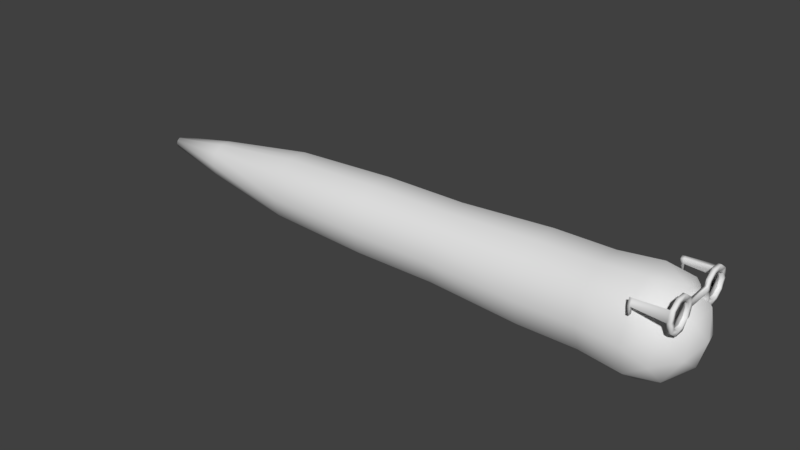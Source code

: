 # Source: Gusano.blend  (saved by Blender 2.79.0; exported with 4.5.12 LTS)
import bpy
from mathutils import Matrix  # noqa: F401  (used for matrix-valued properties, if any)

bpy.ops.wm.read_factory_settings(use_empty=True)
scene = bpy.context.scene
scene.name = 'Scene'

# ---- collections
col_collection_1 = bpy.data.collections.new('Collection 1'); scene.collection.children.link(col_collection_1)

# ---- materials (node trees are filled in below, after node groups)
mat_gusanomain = bpy.data.materials.new('GusanoMain')
mat_gusanomain.alpha_threshold = 0.0
mat_gusanomain.use_transparent_shadow = False
mat_gusanomain.roughness = 0.5
mat_ojos = bpy.data.materials.new('Ojos')
mat_ojos.alpha_threshold = 0.0
mat_ojos.use_transparent_shadow = False
mat_ojos.roughness = 0.5
mat_lentes = bpy.data.materials.new('Lentes')
mat_lentes.alpha_threshold = 0.0
mat_lentes.use_transparent_shadow = False
mat_lentes.roughness = 0.5

# ---- material node trees

# ---- world
world_world = bpy.data.worlds.new('World'); scene.world = world_world
world_world.color = (0.05088, 0.05088, 0.05088)
world_world.use_sun_shadow = False
world_world.sun_shadow_jitter_overblur = 0.0
world_world.cycles.sampling_method = 'MANUAL'

# ---- meshes
me_icosphere = bpy.data.meshes.new('Icosphere')
me_icosphere.from_pydata([(0.0, 0.0, -1.0), (0.7236, -0.5257, -0.4472), (-0.2764, -0.8506, -0.4472), (-0.8944, 0.0, -0.4472), (-0.2764, 0.8506, -0.4472), (0.7236, 0.5257, -0.4472), (-0.1625, -0.5, -0.8507), (0.4253, -0.309, -0.8507), (0.2629, -0.809, -0.5257), (0.8506, 0.0, -0.5257), (0.4253, 0.309, -0.8507), (-0.5257, 0.0, -0.8507), (-0.6882, -0.5, -0.5257), (-0.1625, 0.5, -0.8507), (-0.6882, 0.5, -0.5257), (0.2629, 0.809, -0.5257), (0.9511, -0.309, 0.0), (0.9511, 0.309, 0.0), (0.0, -1.0, 0.0), (0.5878, -0.809, 0.0), (-0.9511, -0.309, 0.0), (-0.5878, -0.809, 0.0), (-0.5878, 0.809, 0.0), (-0.9511, 0.309, 0.0), (0.5878, 0.809, 0.0), (0.0, 1.0, 0.0), (0.002454, 0.906, 0.8545), (0.535, 0.733, 0.8545), (-0.8593, 0.28, 0.8545), (-0.5301, 0.733, 0.8545), (-0.5301, -0.733, 0.8545), (-0.8593, -0.28, 0.8545), (0.535, -0.733, 0.8545), (0.002454, -0.906, 0.8545), (0.8642, 0.28, 0.8545), (0.8642, -0.28, 0.8545), (0.005865, 0.906, 2.042), (0.5384, 0.733, 2.042), (-0.8558, 0.28, 2.042), (-0.5267, 0.733, 2.042), (-0.5267, -0.733, 2.042), (-0.8558, -0.28, 2.042), (0.5384, -0.733, 2.042), (0.005865, -0.906, 2.042), (0.8676, 0.28, 2.042), (0.8676, -0.28, 2.042), (0.0113, 0.7976, 3.935), (0.4801, 0.6453, 3.935), (-0.7472, 0.2465, 3.935), (-0.4575, 0.6453, 3.935), (-0.4575, -0.6453, 3.935), (-0.7472, -0.2465, 3.935), (0.4801, -0.6453, 3.935), (0.0113, -0.7976, 3.935), (0.7698, 0.2465, 3.935), (0.7698, -0.2465, 3.935), (0.01616, 0.7976, 5.625), (0.485, 0.6453, 5.625), (-0.7424, 0.2465, 5.625), (-0.4526, 0.6453, 5.625), (-0.4526, -0.6453, 5.625), (-0.7424, -0.2465, 5.625), (0.485, -0.6453, 5.625), (0.01616, -0.7976, 5.625), (0.7747, 0.2465, 5.625), (0.7747, -0.2465, 5.625), (0.02236, 0.7038, 7.787), (0.436, 0.5694, 7.787), (-0.647, 0.2175, 7.787), (-0.3913, 0.5694, 7.787), (-0.3913, -0.5694, 7.787), (-0.647, -0.2175, 7.787), (0.436, -0.5694, 7.787), (0.02236, -0.7038, 7.787), (0.6917, 0.2175, 7.787), (0.6917, -0.2175, 7.787), (0.0284, 0.3887, 9.888), (0.2569, 0.3145, 9.888), (-0.3413, 0.1201, 9.888), (-0.2001, 0.3145, 9.888), (-0.2001, -0.3145, 9.888), (-0.3413, -0.1201, 9.888), (0.2569, -0.3145, 9.888), (0.0284, -0.3887, 9.888), (0.3981, 0.1201, 9.888), (0.3981, -0.1201, 9.888), (0.03256, 0.1154, 11.34), (0.1004, 0.09333, 11.34), (-0.07716, 0.03565, 11.34), (-0.03525, 0.09333, 11.34), (-0.03525, -0.09333, 11.34), (-0.07716, -0.03565, 11.34), (0.1004, -0.09333, 11.34), (0.03256, -0.1154, 11.34), (0.1423, 0.03565, 11.34), (0.1423, -0.03565, 11.34), (0.8642, -1.192e-07, 0.8545), (0.9511, 0.0, 0.0), (0.8676, -2.682e-07, 2.042), (0.7698, -5.215e-07, 3.935), (0.7747, -7.451e-07, 5.625), (0.6917, -1.028e-06, 7.787), (0.3981, -1.319e-06, 9.888), (0.1423, -1.542e-06, 11.34)], [], [(0, 7, 6), (1, 7, 9), (0, 6, 11), (0, 11, 13), (0, 13, 10), (1, 9, 16), (2, 8, 18), (3, 12, 20), (4, 14, 22), (5, 15, 24), (1, 16, 19), (2, 18, 21), (3, 20, 23), (4, 22, 25), (5, 24, 17), (97, 17, 34, 96), (23, 20, 31, 28), (20, 21, 30, 31), (17, 24, 27, 34), (24, 25, 26, 27), (19, 16, 35, 32), (21, 18, 33, 30), (18, 19, 32, 33), (25, 22, 29, 26), (22, 23, 28, 29), (24, 15, 25), (15, 4, 25), (22, 14, 23), (14, 3, 23), (20, 12, 21), (12, 2, 21), (18, 8, 19), (8, 1, 19), (16, 9, 17, 97), (9, 5, 17), (10, 15, 5), (10, 13, 15), (13, 4, 15), (13, 14, 4), (13, 11, 14), (11, 3, 14), (11, 12, 3), (11, 6, 12), (6, 2, 12), (9, 10, 5), (9, 7, 10), (7, 0, 10), (6, 8, 2), (6, 7, 8), (7, 1, 8), (34, 27, 37, 44), (96, 34, 44, 98), (28, 31, 41, 38), (27, 26, 36, 37), (30, 33, 43, 40), (33, 32, 42, 43), (29, 28, 38, 39), (31, 30, 40, 41), (32, 35, 45, 42), (26, 29, 39, 36), (98, 44, 54, 99), (40, 43, 53, 50), (44, 37, 47, 54), (38, 41, 51, 48), (39, 38, 48, 49), (36, 39, 49, 46), (43, 42, 52, 53), (37, 36, 46, 47), (42, 45, 55, 52), (41, 40, 50, 51), (50, 53, 63, 60), (54, 47, 57, 64), (48, 51, 61, 58), (49, 48, 58, 59), (46, 49, 59, 56), (53, 52, 62, 63), (47, 46, 56, 57), (52, 55, 65, 62), (51, 50, 60, 61), (99, 54, 64, 100), (64, 57, 67, 74), (58, 61, 71, 68), (59, 58, 68, 69), (56, 59, 69, 66), (63, 62, 72, 73), (57, 56, 66, 67), (62, 65, 75, 72), (61, 60, 70, 71), (100, 64, 74, 101), (60, 63, 73, 70), (68, 71, 81, 78), (69, 68, 78, 79), (66, 69, 79, 76), (73, 72, 82, 83), (67, 66, 76, 77), (72, 75, 85, 82), (71, 70, 80, 81), (101, 74, 84, 102), (70, 73, 83, 80), (74, 67, 77, 84), (76, 79, 89, 86), (83, 82, 92, 93), (77, 76, 86, 87), (82, 85, 95, 92), (81, 80, 90, 91), (102, 84, 94, 103), (80, 83, 93, 90), (84, 77, 87, 94), (78, 81, 91, 88), (79, 78, 88, 89), (88, 91, 90, 93, 92, 95, 103, 94, 87, 86, 89), (85, 102, 103, 95), (75, 101, 102, 85), (65, 100, 101, 75), (55, 99, 100, 65), (45, 98, 99, 55), (35, 96, 98, 45), (16, 97, 96, 35)])
me_icosphere.polygons.foreach_set('use_smooth', [True] * 118)
_uv = me_icosphere.uv_layers.new(name='UVMap')
_uv.uv.foreach_set('vector', [0.7017, 0.1203, 0.6813, 0.1483, 0.6686, 0.1096, 0.6573, 0.1818, 0.6813, 0.1483, 0.7017, 0.1885, 0.7017, 0.1203, 0.6686, 0.1096, 0.7017, 0.08549, 0.7017, 0.1203, 0.7017, 0.08549, 0.7347, 0.1096, 0.7017, 0.1203, 0.7347, 0.1096, 0.722, 0.1483, 0.6573, 0.1818, 0.7017, 0.1885, 0.664, 0.2402, 0.6292, 0.09689, 0.6363, 0.1417, 0.5754, 0.1208, 0.7017, 0.04406, 0.6611, 0.06459, 0.6625, 0.0001006, 0.7741, 0.09689, 0.7422, 0.06459, 0.804, 0.04616, 0.746, 0.1818, 0.767, 0.1417, 0.8033, 0.195, 0.6573, 0.1818, 0.664, 0.2402, 0.6, 0.195, 0.6292, 0.09689, 0.5754, 0.1208, 0.5993, 0.04616, 0.7017, 0.04406, 0.6625, 0.0001006, 0.7408, 0.0001006, 0.7741, 0.09689, 0.804, 0.04616, 0.828, 0.1208, 0.746, 0.1818, 0.8033, 0.195, 0.7393, 0.2402, 0.0001006, 0.02352, 0.0296, 0.01828, 0.04356, 0.101, 0.01646, 0.1055, 0.263, 0.0001007, 0.3203, 0.0001006, 0.3195, 0.08197, 0.2645, 0.0824, 0.3203, 0.0001006, 0.3774, 0.001703, 0.3743, 0.08315, 0.3195, 0.08197, 0.0296, 0.01828, 0.08865, 0.01056, 0.09839, 0.09385, 0.04356, 0.101, 0.08865, 0.01056, 0.1472, 0.005235, 0.1537, 0.08835, 0.09839, 0.09385, 0.4909, 0.009986, 0.5474, 0.01722, 0.5351, 0.09588, 0.4824, 0.09018, 0.3774, 0.001703, 0.4342, 0.004948, 0.4287, 0.0859, 0.3743, 0.08315, 0.4342, 0.004948, 0.4909, 0.009986, 0.4824, 0.09018, 0.4287, 0.0859, 0.1472, 0.005235, 0.2053, 0.001817, 0.2092, 0.08454, 0.1537, 0.08835, 0.2053, 0.001817, 0.263, 0.0001007, 0.2645, 0.0824, 0.2092, 0.08454, 0.8033, 0.195, 0.767, 0.1417, 0.828, 0.1208, 0.767, 0.1417, 0.7741, 0.09689, 0.828, 0.1208, 0.804, 0.04616, 0.7422, 0.06459, 0.7408, 0.0001006, 0.7422, 0.06459, 0.7017, 0.04406, 0.7408, 0.0001006, 0.6625, 0.0001006, 0.6611, 0.06459, 0.5993, 0.04616, 0.6611, 0.06459, 0.6292, 0.09689, 0.5993, 0.04616, 0.5754, 0.1208, 0.6363, 0.1417, 0.6, 0.195, 0.6363, 0.1417, 0.6573, 0.1818, 0.6, 0.195, 0.664, 0.2402, 0.7017, 0.1885, 0.7393, 0.2402, 0.7017, 0.243, 0.7017, 0.1885, 0.746, 0.1818, 0.7393, 0.2402, 0.722, 0.1483, 0.767, 0.1417, 0.746, 0.1818, 0.722, 0.1483, 0.7347, 0.1096, 0.767, 0.1417, 0.7347, 0.1096, 0.7741, 0.09689, 0.767, 0.1417, 0.7347, 0.1096, 0.7422, 0.06459, 0.7741, 0.09689, 0.7347, 0.1096, 0.7017, 0.08549, 0.7422, 0.06459, 0.7017, 0.08549, 0.7017, 0.04406, 0.7422, 0.06459, 0.7017, 0.08549, 0.6611, 0.06459, 0.7017, 0.04406, 0.7017, 0.08549, 0.6686, 0.1096, 0.6611, 0.06459, 0.6686, 0.1096, 0.6292, 0.09689, 0.6611, 0.06459, 0.7017, 0.1885, 0.722, 0.1483, 0.746, 0.1818, 0.7017, 0.1885, 0.6813, 0.1483, 0.722, 0.1483, 0.6813, 0.1483, 0.7017, 0.1203, 0.722, 0.1483, 0.6686, 0.1096, 0.6363, 0.1417, 0.6292, 0.09689, 0.6686, 0.1096, 0.6813, 0.1483, 0.6363, 0.1417, 0.6813, 0.1483, 0.6573, 0.1818, 0.6363, 0.1417, 0.04356, 0.101, 0.09839, 0.09385, 0.1107, 0.2085, 0.0579, 0.2157, 0.01646, 0.1055, 0.04356, 0.101, 0.0579, 0.2157, 0.03143, 0.2199, 0.2645, 0.0824, 0.3195, 0.08197, 0.3195, 0.1952, 0.2676, 0.1961, 0.09839, 0.09385, 0.1537, 0.08835, 0.1632, 0.2028, 0.1107, 0.2085, 0.3743, 0.08315, 0.4287, 0.0859, 0.4227, 0.1979, 0.3712, 0.1958, 0.4287, 0.0859, 0.4824, 0.09018, 0.4741, 0.2014, 0.4227, 0.1979, 0.2092, 0.08454, 0.2645, 0.0824, 0.2676, 0.1961, 0.2155, 0.1987, 0.3195, 0.08197, 0.3743, 0.08315, 0.3712, 0.1958, 0.3195, 0.1952, 0.4824, 0.09018, 0.5351, 0.09588, 0.5254, 0.2061, 0.4741, 0.2014, 0.1537, 0.08835, 0.2092, 0.08454, 0.2155, 0.1987, 0.1632, 0.2028, 0.03143, 0.2199, 0.0579, 0.2157, 0.08831, 0.3938, 0.06527, 0.3976, 0.3712, 0.1958, 0.4227, 0.1979, 0.4141, 0.3742, 0.3678, 0.3729, 0.0579, 0.2157, 0.1107, 0.2085, 0.1346, 0.3871, 0.08831, 0.3938, 0.2676, 0.1961, 0.3195, 0.1952, 0.3213, 0.373, 0.2746, 0.3744, 0.2155, 0.1987, 0.2676, 0.1961, 0.2746, 0.3744, 0.2279, 0.3773, 0.1632, 0.2028, 0.2155, 0.1987, 0.2279, 0.3773, 0.1812, 0.3816, 0.4227, 0.1979, 0.4741, 0.2014, 0.4601, 0.3767, 0.4141, 0.3742, 0.1107, 0.2085, 0.1632, 0.2028, 0.1812, 0.3816, 0.1346, 0.3871, 0.4741, 0.2014, 0.5254, 0.2061, 0.5057, 0.3802, 0.4601, 0.3767, 0.3195, 0.1952, 0.3712, 0.1958, 0.3678, 0.3729, 0.3213, 0.373, 0.3678, 0.3729, 0.4141, 0.3742, 0.4099, 0.527, 0.3673, 0.5256, 0.08831, 0.3938, 0.1346, 0.3871, 0.1538, 0.542, 0.11, 0.5498, 0.2746, 0.3744, 0.3213, 0.373, 0.3248, 0.5258, 0.2823, 0.5275, 0.2279, 0.3773, 0.2746, 0.3744, 0.2823, 0.5275, 0.2398, 0.5308, 0.1812, 0.3816, 0.2279, 0.3773, 0.2398, 0.5308, 0.197, 0.5357, 0.4141, 0.3742, 0.4601, 0.3767, 0.4529, 0.5297, 0.4099, 0.527, 0.1346, 0.3871, 0.1812, 0.3816, 0.197, 0.5357, 0.1538, 0.542, 0.4601, 0.3767, 0.5057, 0.3802, 0.4964, 0.5336, 0.4529, 0.5297, 0.3213, 0.373, 0.3678, 0.3729, 0.3673, 0.5256, 0.3248, 0.5258, 0.06527, 0.3976, 0.08831, 0.3938, 0.11, 0.5498, 0.08785, 0.5541, 0.11, 0.5498, 0.1538, 0.542, 0.1902, 0.7272, 0.1545, 0.7388, 0.2823, 0.5275, 0.3248, 0.5258, 0.3289, 0.7059, 0.2944, 0.7076, 0.2398, 0.5308, 0.2823, 0.5275, 0.2944, 0.7076, 0.2599, 0.7117, 0.197, 0.5357, 0.2398, 0.5308, 0.2599, 0.7117, 0.2252, 0.7182, 0.4099, 0.527, 0.4529, 0.5297, 0.434, 0.7151, 0.3985, 0.7096, 0.1538, 0.542, 0.197, 0.5357, 0.2252, 0.7182, 0.1902, 0.7272, 0.4529, 0.5297, 0.4964, 0.5336, 0.4702, 0.723, 0.434, 0.7151, 0.3248, 0.5258, 0.3673, 0.5256, 0.3636, 0.7066, 0.3289, 0.7059, 0.08785, 0.5541, 0.11, 0.5498, 0.1545, 0.7388, 0.1366, 0.7459, 0.3673, 0.5256, 0.4099, 0.527, 0.3985, 0.7096, 0.3636, 0.7066, 0.2944, 0.7076, 0.3289, 0.7059, 0.3303, 0.8776, 0.3112, 0.8788, 0.2599, 0.7117, 0.2944, 0.7076, 0.3112, 0.8788, 0.2924, 0.8822, 0.2252, 0.7182, 0.2599, 0.7117, 0.2924, 0.8822, 0.2739, 0.8879, 0.3985, 0.7096, 0.434, 0.7151, 0.3871, 0.8883, 0.3684, 0.8824, 0.1902, 0.7272, 0.2252, 0.7182, 0.2739, 0.8879, 0.2558, 0.896, 0.434, 0.7151, 0.4702, 0.723, 0.4053, 0.8967, 0.3871, 0.8883, 0.3289, 0.7059, 0.3636, 0.7066, 0.3494, 0.8788, 0.3303, 0.8776, 0.1366, 0.7459, 0.1545, 0.7388, 0.2385, 0.9065, 0.2302, 0.913, 0.3636, 0.7066, 0.3985, 0.7096, 0.3684, 0.8824, 0.3494, 0.8788, 0.1545, 0.7388, 0.1902, 0.7272, 0.2558, 0.896, 0.2385, 0.9065, 0.2739, 0.8879, 0.2924, 0.8822, 0.3258, 0.992, 0.3252, 0.9939, 0.3684, 0.8824, 0.3871, 0.8883, 0.3311, 0.9951, 0.3308, 0.9928, 0.2558, 0.896, 0.2739, 0.8879, 0.3252, 0.9939, 0.3255, 0.9964, 0.3871, 0.8883, 0.4053, 0.8967, 0.3303, 0.9977, 0.3311, 0.9951, 0.3303, 0.8776, 0.3494, 0.8788, 0.3299, 0.9913, 0.3285, 0.9906, 0.2302, 0.913, 0.2385, 0.9065, 0.3266, 0.9989, 0.3279, 0.9999, 0.3494, 0.8788, 0.3684, 0.8824, 0.3308, 0.9928, 0.3299, 0.9913, 0.2385, 0.9065, 0.2558, 0.896, 0.3255, 0.9964, 0.3266, 0.9989, 0.3112, 0.8788, 0.3303, 0.8776, 0.3285, 0.9906, 0.327, 0.9909, 0.2924, 0.8822, 0.3112, 0.8788, 0.327, 0.9909, 0.3258, 0.992, 0.327, 0.9909, 0.3285, 0.9906, 0.3299, 0.9913, 0.3308, 0.9928, 0.3311, 0.9951, 0.3303, 0.9977, 0.3279, 0.9999, 0.3266, 0.9989, 0.3255, 0.9964, 0.3252, 0.9939, 0.3258, 0.992, 0.4053, 0.8967, 0.4141, 0.9021, 0.3279, 0.9999, 0.3303, 0.9977, 0.4702, 0.723, 0.4885, 0.7283, 0.4141, 0.9021, 0.4053, 0.8967, 0.4964, 0.5336, 0.5184, 0.536, 0.4885, 0.7283, 0.4702, 0.723, 0.5057, 0.3802, 0.5282, 0.3824, 0.5184, 0.536, 0.4964, 0.5336, 0.5254, 0.2061, 0.551, 0.2089, 0.5282, 0.3824, 0.5057, 0.3802, 0.5351, 0.09588, 0.5609, 0.09945, 0.551, 0.2089, 0.5254, 0.2061, 0.5474, 0.01722, 0.5752, 0.02237, 0.5609, 0.09945, 0.5351, 0.09588])
me_icosphere.materials.append(mat_gusanomain)
me_icosphere.use_remesh_preserve_volume = False
me_icosphere.use_remesh_preserve_attributes = False
me_icosphere.use_mirror_vertex_groups = False
me_icosphere.update()
me_icosphere_001 = bpy.data.meshes.new('Icosphere.001')
me_icosphere_001.from_pydata([(0.1703, 0.7654, -0.0001844), (0.03084, 0.8107, -0.0001844), (-0.1687, 0.2988, -0.0001844), (-0.292, 0.4686, -0.0001844), (0.2304, 0.2988, -0.0001844), (0.03084, 0.234, -0.0001844), (0.3537, 0.6784, -0.0001844), (0.3537, 0.4686, -0.0001844), (0.03084, 0.913, -0.0001844), (0.2304, 0.8481, -0.0001844), (-0.292, 0.6784, -0.0001844), (-0.1687, 0.8481, -0.0001844), (0.3537, -0.6942, -0.0001845), (0.3537, -0.4844, -0.0001845), (0.03084, -0.9288, -0.0001845), (0.2304, -0.8639, -0.0001845), (-0.292, -0.6942, -0.0001845), (-0.1687, -0.8639, -0.0001845), (-0.1687, -0.3146, -0.0001845), (-0.292, -0.4844, -0.0001845), (0.2304, -0.3146, -0.0001845), (0.03084, -0.2498, -0.0001845), (0.03084, -0.3521, -0.0001845), (0.1703, -0.3974, -0.0001845), (-0.1948, -0.516, -0.0001845), (-0.1086, -0.3974, -0.0001845), (-0.1086, -0.7812, -0.0001845), (-0.1948, -0.6626, -0.0001845), (0.1703, -0.7812, -0.0001845), (0.03084, -0.8265, -0.0001845), (0.2565, -0.516, -0.0001845), (0.2565, -0.6626, -0.0001845), (-0.1948, 0.6468, -0.0001844), (-0.1086, 0.7654, -0.0001844), (-0.1086, 0.3816, -0.0001844), (-0.1948, 0.5002, -0.0001844), (0.1703, 0.3816, -0.0001844), (0.03084, 0.3363, -0.0001844), (0.2565, 0.6468, -0.0001844), (0.2565, 0.5002, -0.0001844), (0.1306, 0.2664, -0.0001844), (-0.06893, 0.2664, -0.0001844), (-0.06893, -0.2822, -0.0001845), (0.1306, -0.2822, -0.0001845), (0.1699, 0.7654, -0.06587), (0.03045, 0.8107, -0.06587), (-0.1691, 0.2988, -0.06587), (-0.2924, 0.4686, -0.06587), (0.23, 0.2988, -0.06587), (0.03045, 0.234, -0.06587), (0.3533, 0.6784, -0.06587), (0.3533, 0.4686, -0.06587), (0.03045, 0.913, -0.06587), (0.23, 0.8481, -0.06587), (-0.2924, 0.6784, -0.06587), (-0.1691, 0.8481, -0.06587), (0.3533, -0.6942, -0.06587), (0.3533, -0.4844, -0.06587), (0.03045, -0.9288, -0.06587), (0.23, -0.8639, -0.06587), (-0.2924, -0.6942, -0.06587), (-0.1691, -0.8639, -0.06587), (-0.1691, -0.3146, -0.06587), (-0.2924, -0.4844, -0.06587), (0.23, -0.3146, -0.06587), (0.03045, -0.2498, -0.06587), (0.03045, -0.3521, -0.06587), (0.1699, -0.3974, -0.06587), (-0.1952, -0.516, -0.06587), (-0.109, -0.3974, -0.06587), (-0.109, -0.7812, -0.06587), (-0.1952, -0.6626, -0.06587), (0.1699, -0.7812, -0.06587), (0.03045, -0.8265, -0.06587), (0.2561, -0.516, -0.06587), (0.2561, -0.6626, -0.06587), (-0.1952, 0.6468, -0.06587), (-0.109, 0.7654, -0.06587), (-0.109, 0.3816, -0.06587), (-0.1952, 0.5002, -0.06587), (0.1699, 0.3816, -0.06587), (0.03045, 0.3363, -0.06587), (0.2561, 0.6468, -0.06587), (0.2561, 0.5002, -0.06587), (0.1302, 0.2664, -0.06587), (-0.06932, 0.2664, -0.06587), (-0.06932, -0.2822, -0.06587), (0.1302, -0.2822, -0.06587), (-0.00356, 0.8243, -0.7403), (-0.00356, 0.8904, -0.7403), (-0.1325, 0.8485, -0.7403), (-0.00356, -0.8949, -0.7403), (-0.1325, -0.853, -0.7403), (-0.09368, -0.7995, -0.7403), (-0.00356, -0.8288, -0.7403), (-0.09367, 0.7951, -0.7403), (-0.001169, -0.8287, -0.6929), (-0.001169, -0.8973, -0.6929), (-0.1351, -0.8538, -0.6929), (-0.09475, -0.7982, -0.6929), (-0.0008576, 0.8922, -0.6867), (-0.0008576, 0.8233, -0.6867), (-0.09489, 0.7927, -0.6867), (-0.1354, 0.8485, -0.6867), (0.1513, 0.8243, -0.7412), (0.1513, 0.8904, -0.7412), (0.1513, -0.8949, -0.7412), (0.1513, -0.8288, -0.7412), (0.1537, -0.8287, -0.6938), (0.1537, -0.8973, -0.6938), (0.154, 0.8922, -0.6876), (0.154, 0.8233, -0.6876), (0.2561, 0.6468, -0.0612), (0.1699, 0.7654, -0.0612), (0.03048, 0.3363, -0.0612), (0.1699, 0.3816, -0.0612), (-0.109, 0.3816, -0.0612), (0.2561, 0.5002, -0.0612), (-0.1951, 0.6468, -0.0612), (-0.1951, 0.5002, -0.0612), (0.03048, 0.8107, -0.0612), (-0.109, 0.7654, -0.0612), (0.03048, -0.8265, -0.06153), (0.1699, -0.7812, -0.06153), (-0.109, -0.3974, -0.06153), (-0.1951, -0.516, -0.06153), (-0.1951, -0.6626, -0.06153), (-0.109, -0.7812, -0.06153), (0.2561, -0.516, -0.06153), (0.1699, -0.3974, -0.06153), (0.03048, -0.3521, -0.06153), (0.2561, -0.6626, -0.06153)], [], [(6, 9, 0, 38), (5, 40, 4, 36, 37), (19, 16, 27, 24), (10, 3, 35, 32), (21, 42, 18, 25, 22), (8, 11, 33, 1), (18, 19, 24, 25), (11, 10, 32, 33), (14, 15, 28, 29), (4, 7, 39, 36), (15, 12, 31, 28), (2, 41, 5, 37, 34), (9, 8, 1, 0), (17, 14, 29, 26), (16, 17, 26, 27), (13, 20, 23, 30), (20, 43, 21, 22, 23), (12, 13, 30, 31), (3, 2, 34, 35), (7, 6, 38, 39), (42, 21, 5, 41), (50, 82, 44, 53), (49, 81, 80, 48, 84), (63, 68, 71, 60), (54, 76, 79, 47), (65, 66, 69, 62, 86), (103, 90, 95, 102), (62, 69, 68, 63), (55, 77, 76, 54), (58, 73, 72, 59), (48, 80, 83, 51), (59, 72, 75, 56), (46, 78, 81, 49, 85), (53, 44, 45, 52), (97, 109, 108, 96), (60, 71, 70, 61), (57, 74, 67, 64), (64, 67, 66, 65, 87), (56, 75, 74, 57), (47, 79, 78, 46), (51, 83, 82, 50), (86, 85, 49, 65), (11, 55, 54, 10), (113, 44, 82, 112), (10, 54, 47, 3), (123, 72, 73, 122), (15, 59, 56, 12), (125, 68, 69, 124), (20, 64, 87, 43), (127, 70, 71, 126), (115, 80, 81, 114), (8, 52, 55, 11), (13, 57, 64, 20), (40, 84, 48, 4), (129, 67, 74, 128), (43, 87, 65, 21), (114, 81, 78, 116), (130, 66, 67, 129), (18, 62, 63, 19), (5, 49, 84, 40), (16, 60, 61, 17), (9, 53, 52, 8), (42, 86, 62, 18), (6, 50, 53, 9), (124, 69, 66, 130), (14, 58, 59, 15), (128, 74, 75, 131), (12, 56, 57, 13), (117, 83, 80, 115), (21, 65, 49, 5), (19, 63, 60, 16), (3, 47, 46, 2), (131, 75, 72, 123), (119, 79, 76, 118), (120, 45, 44, 113), (112, 82, 83, 117), (41, 85, 86, 42), (121, 77, 45, 120), (17, 61, 58, 14), (118, 76, 77, 121), (122, 73, 70, 127), (7, 51, 50, 6), (2, 46, 85, 41), (4, 48, 51, 7), (126, 71, 68, 125), (116, 78, 79, 119), (89, 88, 95, 90), (92, 93, 94, 91), (100, 89, 90, 103), (102, 95, 88, 101), (88, 104, 111, 101), (99, 93, 92, 98), (98, 92, 91, 97), (96, 94, 93, 99), (73, 96, 99, 70), (61, 98, 97, 58), (70, 99, 98, 61), (58, 97, 96, 73), (77, 102, 101, 45), (52, 100, 103, 55), (45, 101, 100, 52), (55, 103, 102, 77), (111, 104, 105, 110), (109, 106, 107, 108), (96, 108, 107, 94), (101, 111, 110, 100), (100, 110, 105, 89), (91, 106, 109, 97), (94, 107, 106, 91), (89, 105, 104, 88), (68, 71, 70, 73, 72, 75, 74, 67, 66, 69), (44, 45, 77, 76, 79, 78, 81, 80, 83, 82), (34, 116, 119, 35), (32, 118, 121, 33), (33, 121, 120, 1), (38, 112, 117, 39), (1, 120, 113, 0), (35, 119, 118, 32), (39, 117, 115, 36), (37, 114, 116, 34), (36, 115, 114, 37), (0, 113, 112, 38), (27, 126, 125, 24), (29, 122, 127, 26), (31, 131, 123, 28), (30, 128, 131, 31), (25, 124, 130, 22), (22, 130, 129, 23), (23, 129, 128, 30), (26, 127, 126, 27), (24, 125, 124, 25), (28, 123, 122, 29)])
me_icosphere_001.polygons.foreach_set('use_smooth', [True] * 132)
me_icosphere_001.polygons.foreach_set('material_index', [1, 1, 1, 1, 1, 1, 1, 1, 1, 1, 1, 1, 1, 1, 1, 1, 1, 1, 1, 1, 1, 1, 1, 1, 1, 0, 1, 0, 1, 1, 1, 1, 1, 1, 1, 1, 1, 0, 1, 1, 1, 1, 1, 1, 1, 1, 1, 0, 1, 1, 1, 1, 1, 1, 1, 1, 1, 0, 1, 1, 1, 1, 1, 1, 0, 1, 1, 1, 1, 1, 1, 1, 1, 1, 1, 1, 1, 1, 1, 1, 1, 1, 1, 1, 1, 1, 1, 1, 1, 1, 1, 1, 1, 1, 1, 1, 1, 1, 1, 1, 1, 1, 1, 1, 1, 1, 1, 1, 1, 1, 0, 0, 1, 1, 1, 1, 1, 1, 1, 1, 1, 1, 1, 1, 1, 1, 1, 1, 1, 1, 1, 1])
_uv = me_icosphere_001.uv_layers.new(name='UVMap')
_uv.uv.foreach_set('vector', [0.4328, 0.5725, 0.5974, 0.5725, 0.5726, 0.6488, 0.4576, 0.6488, 0.4995, 0.1318, 0.5818, 0.1318, 0.6641, 0.1318, 0.6393, 0.2082, 0.5242, 0.2082, 0.1654, 0.7838, 0.0007992, 0.7838, 0.02559, 0.7075, 0.1406, 0.7075, 0.5974, 0.8046, 0.4328, 0.8046, 0.4576, 0.7283, 0.5726, 0.7283, 0.6641, 0.2861, 0.5818, 0.2861, 0.4995, 0.2861, 0.5242, 0.2098, 0.6393, 0.2098, 0.7637, 0.5709, 0.599, 0.5709, 0.6238, 0.4946, 0.7389, 0.4946, 0.4979, 0.2082, 0.3332, 0.2082, 0.358, 0.1318, 0.4731, 0.1318, 0.4979, 0.2861, 0.3332, 0.2861, 0.358, 0.2098, 0.4731, 0.2098, 0.4995, 0.3656, 0.6641, 0.3656, 0.6393, 0.4419, 0.5242, 0.4419, 0.4995, 0.05394, 0.6641, 0.05394, 0.6393, 0.1302, 0.5242, 0.1302, 0.3332, 0.2877, 0.4979, 0.2877, 0.4731, 0.364, 0.358, 0.364, 0.4328, 0.6504, 0.5151, 0.6504, 0.5974, 0.6504, 0.5726, 0.7267, 0.4576, 0.7267, 0.6641, 0.364, 0.4995, 0.364, 0.5242, 0.2877, 0.6393, 0.2877, 0.599, 0.6504, 0.7637, 0.6504, 0.7389, 0.7267, 0.6238, 0.7267, 0.4979, 0.1302, 0.3332, 0.1302, 0.358, 0.05394, 0.4731, 0.05394, 0.3332, 0.3656, 0.4979, 0.3656, 0.4731, 0.4419, 0.358, 0.4419, 0.7637, 0.6488, 0.6813, 0.6488, 0.599, 0.6488, 0.6238, 0.5725, 0.7389, 0.5725, 0.167, 0.7075, 0.3316, 0.7075, 0.3068, 0.7838, 0.1918, 0.7838, 0.5974, 0.5709, 0.4328, 0.5709, 0.4576, 0.4946, 0.5726, 0.4946, 0.599, 0.7283, 0.7637, 0.7283, 0.7389, 0.8046, 0.6238, 0.8046, 0.0007992, 0.6528, 0.02623, 0.5745, 0.4058, 0.5745, 0.4312, 0.6528, 0.0, 0.0, 0.0, 0.0, 0.0, 0.0, 0.0, 0.0, 0.0, 0.0, 0.0, 0.0, 0.0, 0.0, 0.0, 0.0, 0.0, 0.0, 0.0, 0.0, 0.0, 0.0, 0.0, 0.0, 0.0, 0.0, 0.0, 0.0, 0.0, 0.0, 0.0, 0.0, 0.0, 0.0, 0.0, 0.0, 0.0, 0.0, 0.0, 0.0, 0.0, 0.0, 0.0, 0.0, 0.3332, 0.7075, 0.3753, 0.7088, 0.3753, 0.7607, 0.3332, 0.7616, 0.0, 0.0, 0.0, 0.0, 0.0, 0.0, 0.0, 0.0, 0.0, 0.0, 0.0, 0.0, 0.0, 0.0, 0.0, 0.0, 0.0, 0.0, 0.0, 0.0, 0.0, 0.0, 0.0, 0.0, 0.0, 0.0, 0.0, 0.0, 0.0, 0.0, 0.0, 0.0, 0.0, 0.0, 0.0, 0.0, 0.0, 0.0, 0.0, 0.0, 0.0, 0.0, 0.0, 0.0, 0.0, 0.0, 0.0, 0.0, 0.0, 0.0, 0.0, 0.0, 0.0, 0.0, 0.0, 0.0, 0.0, 0.0, 0.8184, 0.4946, 0.9399, 0.4946, 0.9399, 0.5484, 0.8184, 0.5484, 0.0, 0.0, 0.0, 0.0, 0.0, 0.0, 0.0, 0.0, 0.0, 0.0, 0.0, 0.0, 0.0, 0.0, 0.0, 0.0, 0.0, 0.0, 0.0, 0.0, 0.0, 0.0, 0.0, 0.0, 0.0, 0.0, 0.0, 0.0, 0.0, 0.0, 0.0, 0.0, 0.0, 0.0, 0.0, 0.0, 0.0, 0.0, 0.0, 0.0, 0.0, 0.0, 0.0, 0.0, 0.0, 0.0, 0.0, 0.0, 0.0, 0.0, 0.0007992, 0.4946, 0.4312, 0.4946, 0.4058, 0.5729, 0.02623, 0.5729, 0.8305, 0.05394, 0.8303, 0.1055, 0.6657, 0.1055, 0.6658, 0.05394, 0.0, 0.0, 0.0, 0.0, 0.0, 0.0, 0.0, 0.0, 0.7638, 0.8594, 0.7638, 0.9109, 0.5992, 0.9109, 0.5992, 0.8594, 0.0, 0.0, 0.0, 0.0, 0.0, 0.0, 0.0, 0.0, 0.7146, 0.05234, 0.7144, 0.0007992, 0.879, 0.0007992, 0.8792, 0.05234, 0.0, 0.0, 0.0, 0.0, 0.0, 0.0, 0.0, 0.0, 0.4309, 0.934, 0.3794, 0.9337, 0.3794, 0.8514, 0.4309, 0.8517, 0.0, 0.0, 0.0, 0.0, 0.0, 0.0, 0.0, 0.0, 0.0, 0.0, 0.0, 0.0, 0.0, 0.0, 0.0, 0.0, 0.8306, 0.3656, 0.8303, 0.4171, 0.6657, 0.4171, 0.666, 0.3656, 0.0007992, 0.8369, 0.0009804, 0.7854, 0.1656, 0.7854, 0.1654, 0.8369, 0.8888, 0.9951, 0.8886, 0.9436, 0.9709, 0.9436, 0.9712, 0.9951, 0.0, 0.0, 0.0, 0.0, 0.0, 0.0, 0.0, 0.0, 0.9401, 0.942, 0.8886, 0.9417, 0.8886, 0.8594, 0.9401, 0.8597, 0.0, 0.0, 0.0, 0.0, 0.0, 0.0, 0.0, 0.0, 0.0, 0.0, 0.0, 0.0, 0.0, 0.0, 0.0, 0.0, 0.5976, 0.8062, 0.5974, 0.8578, 0.4328, 0.8578, 0.433, 0.8062, 0.8998, 0.3108, 0.8995, 0.2593, 0.9818, 0.2593, 0.9821, 0.3108, 0.7653, 0.6612, 0.8168, 0.661, 0.8168, 0.8256, 0.7653, 0.8258, 0.8306, 0.1318, 0.8303, 0.1834, 0.6657, 0.1834, 0.666, 0.1318, 0.9691, 0.7558, 0.9176, 0.7555, 0.9176, 0.6732, 0.9691, 0.6735, 0.6657, 0.4702, 0.6658, 0.4187, 0.8305, 0.4187, 0.8303, 0.4702, 0.0, 0.0, 0.0, 0.0, 0.0, 0.0, 0.0, 0.0, 0.666, 0.364, 0.6657, 0.3124, 0.8303, 0.3124, 0.8306, 0.364, 0.0, 0.0, 0.0, 0.0, 0.0, 0.0, 0.0, 0.0, 0.167, 0.8901, 0.167, 0.8385, 0.3316, 0.8385, 0.3316, 0.8901, 0.0, 0.0, 0.0, 0.0, 0.0, 0.0, 0.0, 0.0, 0.3332, 0.05234, 0.3332, 0.0007992, 0.7128, 0.0007992, 0.7128, 0.05234, 0.1654, 0.8385, 0.1654, 0.8901, 0.0007992, 0.8901, 0.0007992, 0.8385, 0.7653, 0.4948, 0.8168, 0.4946, 0.8168, 0.6592, 0.7653, 0.6594, 0.0, 0.0, 0.0, 0.0, 0.0, 0.0, 0.0, 0.0, 0.0, 0.0, 0.0, 0.0, 0.0, 0.0, 0.0, 0.0, 0.0, 0.0, 0.0, 0.0, 0.0, 0.0, 0.0, 0.0, 0.0, 0.0, 0.0, 0.0, 0.0, 0.0, 0.0, 0.0, 0.4312, 0.6544, 0.4312, 0.7059, 0.0007992, 0.7059, 0.0007992, 0.6544, 0.0, 0.0, 0.0, 0.0, 0.0, 0.0, 0.0, 0.0, 0.666, 0.2613, 0.6657, 0.2098, 0.8303, 0.2098, 0.8306, 0.2613, 0.0, 0.0, 0.0, 0.0, 0.0, 0.0, 0.0, 0.0, 0.0, 0.0, 0.0, 0.0, 0.0, 0.0, 0.0, 0.0, 0.4328, 0.9109, 0.4328, 0.8594, 0.5974, 0.8594, 0.5974, 0.9109, 0.001092, 0.9929, 0.0007992, 0.9414, 0.08311, 0.9414, 0.0834, 0.9929, 0.1674, 0.8369, 0.1672, 0.7854, 0.3318, 0.7854, 0.332, 0.8369, 0.0, 0.0, 0.0, 0.0, 0.0, 0.0, 0.0, 0.0, 0.0, 0.0, 0.0, 0.0, 0.0, 0.0, 0.0, 0.0, 0.9883, 0.09296, 0.9723, 0.1423, 0.8979, 0.1423, 0.8819, 0.09296, 0.8808, 0.05012, 0.8968, 0.0007992, 0.9711, 0.0007992, 0.9872, 0.05012, 0.9929, 0.1439, 0.9905, 0.1859, 0.8841, 0.1859, 0.8819, 0.1439, 0.567, 0.4916, 0.5685, 0.4495, 0.6429, 0.4495, 0.6446, 0.4916, 0.1093, 0.9414, 0.2308, 0.9414, 0.2326, 0.9835, 0.1111, 0.9835, 0.9752, 0.6326, 0.9748, 0.6698, 0.923, 0.6698, 0.9213, 0.6326, 0.599, 0.9992, 0.6008, 0.962, 0.7072, 0.962, 0.7095, 0.9992, 0.9985, 0.55, 0.9968, 0.5873, 0.9224, 0.5873, 0.9213, 0.55, 0.0, 0.0, 0.0, 0.0, 0.0, 0.0, 0.0, 0.0, 0.0007992, 0.493, 0.02371, 0.0007992, 0.1342, 0.0007992, 0.1654, 0.493, 0.0, 0.0, 0.0, 0.0, 0.0, 0.0, 0.0, 0.0, 0.0, 0.0, 0.0, 0.0, 0.0, 0.0, 0.0, 0.0, 0.0, 0.0, 0.0, 0.0, 0.0, 0.0, 0.0, 0.0, 0.167, 0.488, 0.1954, 0.0007992, 0.3064, 0.0007993, 0.3316, 0.488, 0.0, 0.0, 0.0, 0.0, 0.0, 0.0, 0.0, 0.0, 0.0, 0.0, 0.0, 0.0, 0.0, 0.0, 0.0, 0.0, 0.9213, 0.631, 0.9222, 0.5889, 0.974, 0.5889, 0.9754, 0.631, 0.3771, 0.9729, 0.3789, 0.9356, 0.4308, 0.9356, 0.4309, 0.9729, 0.4345, 0.962, 0.556, 0.962, 0.5543, 0.9992, 0.4328, 0.9992, 0.7654, 0.8594, 0.887, 0.8594, 0.887, 0.9135, 0.7654, 0.9135, 0.2361, 0.9414, 0.3576, 0.9414, 0.3558, 0.9835, 0.2342, 0.9835, 0.8321, 0.05394, 0.9536, 0.05394, 0.9552, 0.0912, 0.8337, 0.0912, 0.3794, 0.8498, 0.3794, 0.7283, 0.4312, 0.7283, 0.4312, 0.8498, 0.8184, 0.6716, 0.8184, 0.55, 0.8702, 0.55, 0.8702, 0.6716, 0.3441, 0.4999, 0.1817, 0.4999, 0.05028, 0.4044, 0.0001025, 0.25, 0.05028, 0.09555, 0.1817, 0.0001025, 0.3441, 0.0001026, 0.4754, 0.09555, 0.5256, 0.25, 0.4754, 0.4044, 0.4754, 0.5956, 0.5256, 0.75, 0.4754, 0.9044, 0.3441, 0.9999, 0.1817, 0.9999, 0.05028, 0.9044, 0.0001025, 0.75, 0.05028, 0.5956, 0.1817, 0.5001, 0.3441, 0.5001, 0.8322, 0.2576, 0.8323, 0.2098, 0.9474, 0.2098, 0.9472, 0.2576, 0.433, 0.9604, 0.4328, 0.9125, 0.5479, 0.9125, 0.548, 0.9604, 0.6659, 0.3108, 0.6657, 0.263, 0.7807, 0.263, 0.781, 0.3108, 0.7141, 0.9125, 0.7141, 0.9604, 0.599, 0.9604, 0.599, 0.9125, 0.7828, 0.3108, 0.7826, 0.263, 0.8976, 0.263, 0.8979, 0.3108, 0.7654, 0.9629, 0.7654, 0.9151, 0.8805, 0.9151, 0.8805, 0.9629, 0.9474, 0.4293, 0.9472, 0.4772, 0.8322, 0.4772, 0.8323, 0.4293, 0.916, 0.7885, 0.8681, 0.7882, 0.8681, 0.6732, 0.916, 0.6734, 0.9197, 0.6653, 0.8718, 0.6651, 0.8718, 0.55, 0.9197, 0.5503, 0.8819, 0.3126, 0.9298, 0.3124, 0.9298, 0.4275, 0.8819, 0.4276, 0.2342, 0.9398, 0.2342, 0.8917, 0.3493, 0.8917, 0.3493, 0.9398, 0.8665, 0.7885, 0.8184, 0.7882, 0.8184, 0.6732, 0.8665, 0.6734, 0.9336, 0.7901, 0.9334, 0.8382, 0.8184, 0.8382, 0.8186, 0.7901, 0.2326, 0.8917, 0.2326, 0.9398, 0.1176, 0.9398, 0.1176, 0.8917, 0.3335, 0.4916, 0.3332, 0.4435, 0.4483, 0.4435, 0.4485, 0.4916, 0.4504, 0.4916, 0.4501, 0.4435, 0.5652, 0.4435, 0.5654, 0.4916, 0.8322, 0.09313, 0.8803, 0.09296, 0.8803, 0.208, 0.8322, 0.2082, 0.0007992, 0.9398, 0.0009684, 0.8917, 0.116, 0.8917, 0.1158, 0.9398, 0.5994, 0.8544, 0.5992, 0.8062, 0.7143, 0.8062, 0.7144, 0.8544, 0.8803, 0.4277, 0.8322, 0.4275, 0.8322, 0.3124, 0.8803, 0.3127])
me_icosphere_001.materials.append(mat_ojos)
me_icosphere_001.materials.append(mat_lentes)
me_icosphere_001.use_remesh_preserve_volume = False
me_icosphere_001.use_remesh_preserve_attributes = False
me_icosphere_001.use_mirror_vertex_groups = False
me_icosphere_001.update()
arm_armature = bpy.data.armatures.new('Armature')  # bones are not reproduced

# ---- objects
ob_armature = bpy.data.objects.new('Armature', arm_armature)
ob_icosphere = bpy.data.objects.new('Icosphere', me_icosphere)
ob_icosphere_001 = bpy.data.objects.new('Icosphere.001', me_icosphere_001)

# ---- transforms, parenting, visibility, modifiers, constraints
ob_armature.location = (0.4246, 0.05604, 0.9939)
ob_armature.rotation_euler = (2.114e-07, 1.172, 3.186e-07)
ob_armature.show_in_front = True
ob_armature.lineart.crease_threshold = 0.0
ob_icosphere.parent = ob_armature
ob_icosphere.matrix_parent_inverse = Matrix(((0.3886, 1.238e-07, -0.9214, 0.7508), (-1.238e-07, 1.0, 8.215e-08, -0.05604), (0.9214, 8.215e-08, 0.3886, -0.7774), (0.0, 0.0, 0.0, 1.0)))
ob_icosphere.location = (0.0, 0.0, 0.5207)
ob_icosphere.rotation_euler = (-4.692e-05, -1.574, 4.679e-05)
ob_icosphere.lineart.crease_threshold = 0.0
_vg = ob_icosphere.vertex_groups.new(name='Cabeza')
for _i, _w in zip([0, 1, 2, 3, 4, 5, 6, 7, 8, 9, 10, 11, 12, 13, 14, 15, 16, 17, 18, 19, 20, 21, 22, 23, 24, 25, 26, 27, 28, 29, 30, 31, 32, 33, 34, 35, 96, 97], [0.9704, 0.9425, 0.8818, 0.8659, 0.8949, 0.9577, 0.9447, 0.977, 0.9201, 0.9781, 0.9827, 0.9337, 0.8829, 0.9514, 0.8893, 0.9355, 0.8529, 0.8674, 0.7792, 0.8142, 0.7493, 0.7577, 0.7707, 0.7536, 0.8399, 0.8005, 0.1276, 0.1132, 0.1474, 0.1388, 0.1513, 0.1519, 0.1276, 0.1444, 0.07778, 0.08329, 0.08053, 0.8601]): _vg.add([_i], _w, 'REPLACE')
_vg = ob_icosphere.vertex_groups.new(name='Cuello')
for _i, _w in zip([16, 17, 27, 32, 33, 34, 35, 44, 45, 96, 97, 98], [0.05021, 0.04213, 0.08908, 0.09859, 0.007048, 0.3761, 0.3708, 0.003521, 0.005475, 0.3734, 0.04617, 0.004498]): _vg.add([_i], _w, 'REPLACE')
_vg = ob_icosphere.vertex_groups.new(name='Parte1')
for _i, _w in zip([0, 1, 2, 3, 4, 5, 6, 8, 11, 12, 13, 14, 15, 16, 17, 18, 19, 20, 21, 22, 23, 24, 25, 26, 27, 28, 29, 30, 31, 32, 33, 34, 35, 36, 37, 38, 39, 40, 41, 42, 43, 44, 45, 46, 47, 48, 49, 50, 51, 52, 53, 54, 55, 96, 97, 98, 99], [0.005822, 0.04161, 0.1127, 0.1312, 0.1012, 0.01753, 0.05241, 0.07246, 0.06424, 0.1137, 0.04293, 0.1079, 0.05925, 0.09622, 0.08598, 0.2082, 0.1602, 0.246, 0.2354, 0.2242, 0.2423, 0.1401, 0.1903, 0.8436, 0.7928, 0.8421, 0.8477, 0.8315, 0.8365, 0.7673, 0.8193, 0.5428, 0.5421, 0.9339, 0.928, 0.9298, 0.9334, 0.9224, 0.9257, 0.9155, 0.9197, 0.9126, 0.9077, 0.02469, 0.02909, 0.02577, 0.02329, 0.03685, 0.03104, 0.04176, 0.04092, 0.03439, 0.03912, 0.5424, 0.0911, 0.9101, 0.03675]): _vg.add([_i], _w, 'REPLACE')
_vg = ob_icosphere.vertex_groups.new(name='U1-2')
_vg = ob_icosphere.vertex_groups.new(name='Parte2')
for _i, _w in zip([36, 37, 38, 39, 40, 41, 42, 43, 44, 45, 46, 47, 48, 49, 50, 51, 52, 53, 54, 55, 56, 57, 58, 59, 60, 61, 62, 63, 64, 65, 98, 99, 100], [0.04675, 0.04647, 0.05286, 0.05017, 0.05686, 0.0554, 0.05508, 0.05675, 0.04955, 0.0524, 0.9215, 0.9164, 0.9204, 0.9231, 0.9085, 0.9148, 0.9026, 0.904, 0.9101, 0.9049, 0.02646, 0.03569, 0.01935, 0.01994, 0.03405, 0.02504, 0.0478, 0.04259, 0.04384, 0.04825, 0.05097, 0.9075, 0.04604]): _vg.add([_i], _w, 'REPLACE')
_vg = ob_icosphere.vertex_groups.new(name='U2-3')
_vg = ob_icosphere.vertex_groups.new(name='Parte3')
for _i, _w in zip([46, 47, 48, 49, 50, 51, 52, 53, 54, 55, 56, 57, 58, 59, 60, 61, 62, 63, 64, 65, 67, 70, 72, 73, 74, 75, 99, 100, 101], [0.0283, 0.03301, 0.02968, 0.02697, 0.04106, 0.03515, 0.04632, 0.04523, 0.03901, 0.04402, 0.9303, 0.9216, 0.9369, 0.9364, 0.923, 0.9315, 0.9099, 0.9148, 0.9138, 0.9095, 0.001453, 0.004395, 0.01062, 0.008645, 0.006392, 0.009784, 0.04152, 0.9116, 0.008088]): _vg.add([_i], _w, 'REPLACE')
_vg = ob_icosphere.vertex_groups.new(name='U3-4')
_vg = ob_icosphere.vertex_groups.new(name='Parte4')
_vg = ob_icosphere.vertex_groups.new(name='Parte4-5')
for _i, _w in zip([56, 57, 58, 59, 60, 61, 62, 63, 64, 65, 66, 67, 68, 69, 70, 71, 72, 73, 74, 75, 100, 101], [0.008538, 0.01587, 0.002902, 0.003377, 0.01449, 0.00736, 0.02553, 0.02132, 0.02239, 0.02593, 0.9572, 0.9524, 0.9589, 0.9597, 0.95, 0.9551, 0.9436, 0.9457, 0.9476, 0.9443, 0.02416, 0.9459]): _vg.add([_i], _w, 'REPLACE')
_vg = ob_icosphere.vertex_groups.new(name='Parte6')
_vg = ob_icosphere.vertex_groups.new(name='U6-7')
for _i, _w in zip([76, 77, 78, 79, 80, 81, 82, 83, 84, 85, 86, 87, 88, 89, 90, 91, 92, 93, 94, 95, 102, 103], [0.9833, 0.9809, 0.9817, 0.9836, 0.9755, 0.9786, 0.9734, 0.9736, 0.9777, 0.9749, 0.02609, 0.024, 0.02767, 0.02525, 0.02811, 0.02738, 0.0271, 0.02662, 0.02597, 0.02557, 0.9763, 0.02577]): _vg.add([_i], _w, 'REPLACE')
_vg = ob_icosphere.vertex_groups.new(name='Parte7')
for _i, _w in zip([86, 87, 88, 89, 90, 91, 92, 93, 94, 95, 103], [0.9615, 0.9625, 0.9607, 0.9619, 0.9604, 0.9608, 0.9609, 0.9611, 0.9615, 0.9617, 0.9616]): _vg.add([_i], _w, 'REPLACE')
_m = ob_icosphere.modifiers.new('Armature', 'ARMATURE')
_m.object = ob_armature
ob_icosphere_001.parent = ob_armature
ob_icosphere_001.matrix_parent_inverse = Matrix(((0.3886, 1.238e-07, -0.9214, 0.7508), (-1.238e-07, 1.0, 8.215e-08, -0.05604), (0.9214, 8.215e-08, 0.3886, -0.7774), (0.0, 0.0, 0.0, 1.0)))
ob_icosphere_001.location = (0.755, -0.0004564, 1.223)
ob_icosphere_001.rotation_euler = (2.233e-05, 1.565, 2.247e-05)
ob_icosphere_001.scale = (1.0, 1.0, 1.0)
ob_icosphere_001.lineart.crease_threshold = 0.0
_vg = ob_icosphere_001.vertex_groups.new(name='Cabeza')
for _i, _w in zip([0, 1, 2, 3, 4, 5, 6, 7, 8, 9, 10, 11, 12, 13, 14, 15, 16, 17, 18, 19, 20, 21, 22, 23, 24, 25, 26, 27, 28, 29, 30, 31, 32, 33, 34, 35, 36, 37, 38, 39, 40, 41, 42, 43, 44, 45, 46, 47, 48, 49, 50, 51, 52, 53, 54, 55, 56, 57, 58, 59, 60, 61, 62, 63, 64, 65, 66, 67, 68, 69, 70, 71, 72, 73, 74, 75, 76, 77, 78, 79, 80, 81, 82, 83, 84, 85, 86, 87, 88, 89, 90, 91, 92, 93, 94, 95, 96, 97, 98, 99, 100, 101, 102, 103, 104, 105, 106, 107, 108, 109, 110, 111, 112, 113, 114, 115, 116, 117, 118, 119, 120, 121, 122, 123, 124, 125, 126, 127, 128, 129, 130, 131], [0.9825, 0.982, 0.9924, 0.99, 0.9933, 0.9937, 0.9864, 0.9903, 0.9806, 0.9804, 0.9871, 0.9828, 0.9672, 0.9755, 0.9677, 0.9664, 0.9765, 0.971, 0.9839, 0.9803, 0.982, 0.9865, 0.9842, 0.9807, 0.9802, 0.9831, 0.972, 0.9767, 0.9681, 0.9691, 0.9753, 0.9695, 0.9872, 0.9836, 0.9922, 0.99, 0.9925, 0.9932, 0.9866, 0.99, 0.9938, 0.9935, 0.9856, 0.9841, 0.9826, 0.982, 0.9925, 0.99, 0.9938, 0.9943, 0.9865, 0.9904, 0.9797, 0.9787, 0.9871, 0.9821, 0.9652, 0.9756, 0.9667, 0.9653, 0.9766, 0.9703, 0.984, 0.9803, 0.9822, 0.9869, 0.9837, 0.9804, 0.9803, 0.9831, 0.9717, 0.9769, 0.9683, 0.9693, 0.9754, 0.9698, 0.9874, 0.9833, 0.9922, 0.9901, 0.9924, 0.9931, 0.9868, 0.99, 0.9943, 0.9937, 0.9859, 0.9845, 0.9582, 0.9569, 0.9606, 0.9519, 0.9533, 0.9534, 0.9502, 0.9607, 0.9539, 0.9536, 0.9545, 0.9548, 0.9597, 0.9606, 0.9619, 0.9615, 0.9422, 0.945, 0.9494, 0.9506, 0.951, 0.9504, 0.9469, 0.9462, 0.9868, 0.9827, 0.9931, 0.9924, 0.9922, 0.99, 0.9874, 0.9901, 0.982, 0.9834, 0.9693, 0.9683, 0.9831, 0.9802, 0.9769, 0.9718, 0.9754, 0.9804, 0.9837, 0.9698]): _vg.add([_i], _w, 'REPLACE')
_vg = ob_icosphere_001.vertex_groups.new(name='Cuello')
for _i, _w in zip([12, 14, 15, 17, 28, 29, 31, 56, 58, 59, 61, 72, 73, 75, 88, 89, 90, 91, 92, 93, 94, 95, 96, 97, 98, 99, 100, 101, 102, 103, 104, 105, 106, 107, 108, 109, 110, 111, 122, 123, 131], [0.009567, 0.006696, 0.01029, 5.002e-05, 0.006895, 0.004082, 0.004922, 0.01344, 0.008424, 0.01257, 0.001138, 0.006542, 0.003664, 0.004244, 0.0145, 0.01485, 0.01038, 0.02163, 0.01885, 0.01965, 0.02563, 0.01062, 0.01933, 0.01947, 0.01809, 0.01786, 0.01226, 0.01127, 0.009084, 0.009502, 0.04732, 0.04147, 0.01965, 0.01965, 0.01933, 0.01948, 0.03784, 0.03956, 0.003649, 0.006505, 0.004216]): _vg.add([_i], _w, 'REPLACE')
_vg = ob_icosphere_001.vertex_groups.new(name='Parte1')
_vg = ob_icosphere_001.vertex_groups.new(name='U1-2')
_vg = ob_icosphere_001.vertex_groups.new(name='Parte2')
_vg = ob_icosphere_001.vertex_groups.new(name='U2-3')
_vg = ob_icosphere_001.vertex_groups.new(name='Parte3')
_vg = ob_icosphere_001.vertex_groups.new(name='U3-4')
_vg = ob_icosphere_001.vertex_groups.new(name='Parte4')
_vg = ob_icosphere_001.vertex_groups.new(name='Parte4-5')
_vg = ob_icosphere_001.vertex_groups.new(name='Parte6')
_vg = ob_icosphere_001.vertex_groups.new(name='U6-7')
_vg = ob_icosphere_001.vertex_groups.new(name='Parte7')
_m = ob_icosphere_001.modifiers.new('Armature', 'ARMATURE')
_m.object = ob_armature

# ---- collection membership
col_collection_1.objects.link(ob_armature)
col_collection_1.objects.link(ob_icosphere)
col_collection_1.objects.link(ob_icosphere_001)

# ---- scene / render settings (as saved in the file)
scene.frame_start = 1; scene.frame_end = 250; scene.frame_set(1)
scene.render.engine = 'BLENDER_EEVEE_NEXT'
scene.render.resolution_percentage = 50
scene.render.dither_intensity = 0.0
scene.cycles.use_denoising = False
scene.cycles.samples = 128
scene.cycles.sampling_pattern = 'TABULATED_SOBOL'
scene.cycles.use_adaptive_sampling = False
scene.cycles.use_light_tree = False
scene.cycles.blur_glossy = 0.0
scene.cycles.sample_clamp_indirect = 0.0
scene.view_settings.view_transform = 'Standard'
bpy.context.view_layer.update()

# ---- added for rendering (the .blend has no active camera and no usable light): camera, sun
cam_auto = bpy.data.cameras.new('AutoCamera')
cam_auto.lens = 50.0
cam_auto.sensor_width = 36.0
cam_auto.clip_end = 1000.0
ob_auto_camera = bpy.data.objects.new('AutoCamera', cam_auto)
scene.collection.objects.link(ob_auto_camera)
ob_auto_camera.location = (6.54461, -14.0567, 9.89756)
ob_auto_camera.rotation_euler = (1.09748, -7.21219e-08, 0.694738)
scene.camera = ob_auto_camera
light_auto_sun = bpy.data.lights.new('AutoSun', 'SUN')
light_auto_sun.energy = 3.0
light_auto_sun.angle = 0.0523599
ob_auto_sun = bpy.data.objects.new('AutoSun', light_auto_sun)
scene.collection.objects.link(ob_auto_sun)
ob_auto_sun.rotation_euler = (0.872665, 0.174533, 0.523599)
bpy.context.view_layer.update()
